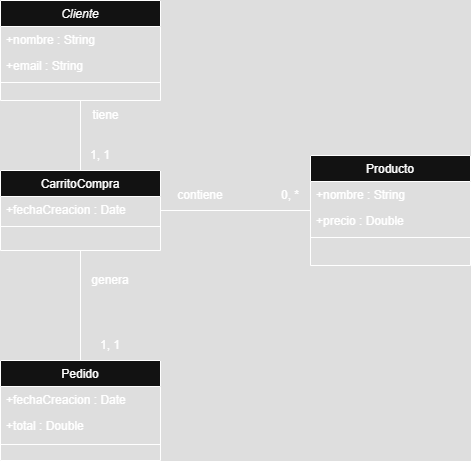

The diagram above was exported from draw.io. Its source (the exported page's mxGraphModel, read from the mxfile embedded in the PNG):
<mxGraphModel dx="1214" dy="591" grid="1" gridSize="10" guides="1" tooltips="1" connect="1" arrows="1" fold="1" page="1" pageScale="1" pageWidth="827" pageHeight="1169" math="0" shadow="0">
  <root>
    <mxCell id="WIyWlLk6GJQsqaUBKTNV-0" />
    <mxCell id="WIyWlLk6GJQsqaUBKTNV-1" parent="WIyWlLk6GJQsqaUBKTNV-0" />
    <mxCell id="zkfFHV4jXpPFQw0GAbJ--0" value="Cliente" style="swimlane;fontStyle=2;align=center;verticalAlign=top;childLayout=stackLayout;horizontal=1;startSize=26;horizontalStack=0;resizeParent=1;resizeLast=0;collapsible=1;marginBottom=0;rounded=0;shadow=0;strokeWidth=1;" parent="WIyWlLk6GJQsqaUBKTNV-1" vertex="1">
      <mxGeometry x="220" y="120" width="160" height="100" as="geometry">
        <mxRectangle x="230" y="140" width="160" height="26" as="alternateBounds" />
      </mxGeometry>
    </mxCell>
    <mxCell id="zkfFHV4jXpPFQw0GAbJ--1" value="+nombre : String" style="text;align=left;verticalAlign=top;spacingLeft=4;spacingRight=4;overflow=hidden;rotatable=0;points=[[0,0.5],[1,0.5]];portConstraint=eastwest;" parent="zkfFHV4jXpPFQw0GAbJ--0" vertex="1">
      <mxGeometry y="26" width="160" height="26" as="geometry" />
    </mxCell>
    <mxCell id="zkfFHV4jXpPFQw0GAbJ--2" value="+email : String" style="text;align=left;verticalAlign=top;spacingLeft=4;spacingRight=4;overflow=hidden;rotatable=0;points=[[0,0.5],[1,0.5]];portConstraint=eastwest;rounded=0;shadow=0;html=0;" parent="zkfFHV4jXpPFQw0GAbJ--0" vertex="1">
      <mxGeometry y="52" width="160" height="26" as="geometry" />
    </mxCell>
    <mxCell id="zkfFHV4jXpPFQw0GAbJ--4" value="" style="line;html=1;strokeWidth=1;align=left;verticalAlign=middle;spacingTop=-1;spacingLeft=3;spacingRight=3;rotatable=0;labelPosition=right;points=[];portConstraint=eastwest;" parent="zkfFHV4jXpPFQw0GAbJ--0" vertex="1">
      <mxGeometry y="78" width="160" height="8" as="geometry" />
    </mxCell>
    <mxCell id="dl8tKHHtUfdt4d5P3sEW-2" style="edgeStyle=orthogonalEdgeStyle;rounded=0;orthogonalLoop=1;jettySize=auto;html=1;entryX=0.5;entryY=1;entryDx=0;entryDy=0;endArrow=none;startFill=0;" parent="WIyWlLk6GJQsqaUBKTNV-1" source="zkfFHV4jXpPFQw0GAbJ--6" target="zkfFHV4jXpPFQw0GAbJ--0" edge="1">
      <mxGeometry relative="1" as="geometry" />
    </mxCell>
    <mxCell id="dl8tKHHtUfdt4d5P3sEW-6" style="edgeStyle=orthogonalEdgeStyle;rounded=0;orthogonalLoop=1;jettySize=auto;html=1;entryX=0;entryY=0.5;entryDx=0;entryDy=0;endArrow=none;startFill=0;" parent="WIyWlLk6GJQsqaUBKTNV-1" source="zkfFHV4jXpPFQw0GAbJ--6" target="zkfFHV4jXpPFQw0GAbJ--17" edge="1">
      <mxGeometry relative="1" as="geometry" />
    </mxCell>
    <mxCell id="zkfFHV4jXpPFQw0GAbJ--6" value="CarritoCompra" style="swimlane;fontStyle=0;align=center;verticalAlign=top;childLayout=stackLayout;horizontal=1;startSize=26;horizontalStack=0;resizeParent=1;resizeLast=0;collapsible=1;marginBottom=0;rounded=0;shadow=0;strokeWidth=1;" parent="WIyWlLk6GJQsqaUBKTNV-1" vertex="1">
      <mxGeometry x="220" y="290" width="160" height="80" as="geometry">
        <mxRectangle x="130" y="380" width="160" height="26" as="alternateBounds" />
      </mxGeometry>
    </mxCell>
    <mxCell id="zkfFHV4jXpPFQw0GAbJ--7" value="+fechaCreacion : Date" style="text;align=left;verticalAlign=top;spacingLeft=4;spacingRight=4;overflow=hidden;rotatable=0;points=[[0,0.5],[1,0.5]];portConstraint=eastwest;" parent="zkfFHV4jXpPFQw0GAbJ--6" vertex="1">
      <mxGeometry y="26" width="160" height="26" as="geometry" />
    </mxCell>
    <mxCell id="zkfFHV4jXpPFQw0GAbJ--9" value="" style="line;html=1;strokeWidth=1;align=left;verticalAlign=middle;spacingTop=-1;spacingLeft=3;spacingRight=3;rotatable=0;labelPosition=right;points=[];portConstraint=eastwest;" parent="zkfFHV4jXpPFQw0GAbJ--6" vertex="1">
      <mxGeometry y="52" width="160" height="8" as="geometry" />
    </mxCell>
    <mxCell id="zkfFHV4jXpPFQw0GAbJ--13" value="Pedido" style="swimlane;fontStyle=0;align=center;verticalAlign=top;childLayout=stackLayout;horizontal=1;startSize=26;horizontalStack=0;resizeParent=1;resizeLast=0;collapsible=1;marginBottom=0;rounded=0;shadow=0;strokeWidth=1;" parent="WIyWlLk6GJQsqaUBKTNV-1" vertex="1">
      <mxGeometry x="220" y="480" width="160" height="100" as="geometry">
        <mxRectangle x="340" y="380" width="170" height="26" as="alternateBounds" />
      </mxGeometry>
    </mxCell>
    <mxCell id="dl8tKHHtUfdt4d5P3sEW-1" value="+fechaCreacion : Date" style="text;align=left;verticalAlign=top;spacingLeft=4;spacingRight=4;overflow=hidden;rotatable=0;points=[[0,0.5],[1,0.5]];portConstraint=eastwest;" parent="zkfFHV4jXpPFQw0GAbJ--13" vertex="1">
      <mxGeometry y="26" width="160" height="26" as="geometry" />
    </mxCell>
    <mxCell id="zkfFHV4jXpPFQw0GAbJ--14" value="+total : Double" style="text;align=left;verticalAlign=top;spacingLeft=4;spacingRight=4;overflow=hidden;rotatable=0;points=[[0,0.5],[1,0.5]];portConstraint=eastwest;" parent="zkfFHV4jXpPFQw0GAbJ--13" vertex="1">
      <mxGeometry y="52" width="160" height="28" as="geometry" />
    </mxCell>
    <mxCell id="zkfFHV4jXpPFQw0GAbJ--15" value="" style="line;html=1;strokeWidth=1;align=left;verticalAlign=middle;spacingTop=-1;spacingLeft=3;spacingRight=3;rotatable=0;labelPosition=right;points=[];portConstraint=eastwest;" parent="zkfFHV4jXpPFQw0GAbJ--13" vertex="1">
      <mxGeometry y="80" width="160" height="8" as="geometry" />
    </mxCell>
    <mxCell id="zkfFHV4jXpPFQw0GAbJ--17" value="Producto" style="swimlane;fontStyle=0;align=center;verticalAlign=top;childLayout=stackLayout;horizontal=1;startSize=26;horizontalStack=0;resizeParent=1;resizeLast=0;collapsible=1;marginBottom=0;rounded=0;shadow=0;strokeWidth=1;" parent="WIyWlLk6GJQsqaUBKTNV-1" vertex="1">
      <mxGeometry x="530" y="275" width="160" height="110" as="geometry">
        <mxRectangle x="550" y="140" width="160" height="26" as="alternateBounds" />
      </mxGeometry>
    </mxCell>
    <mxCell id="zkfFHV4jXpPFQw0GAbJ--18" value="+nombre : String" style="text;align=left;verticalAlign=top;spacingLeft=4;spacingRight=4;overflow=hidden;rotatable=0;points=[[0,0.5],[1,0.5]];portConstraint=eastwest;" parent="zkfFHV4jXpPFQw0GAbJ--17" vertex="1">
      <mxGeometry y="26" width="160" height="26" as="geometry" />
    </mxCell>
    <mxCell id="zkfFHV4jXpPFQw0GAbJ--19" value="+precio : Double" style="text;align=left;verticalAlign=top;spacingLeft=4;spacingRight=4;overflow=hidden;rotatable=0;points=[[0,0.5],[1,0.5]];portConstraint=eastwest;rounded=0;shadow=0;html=0;" parent="zkfFHV4jXpPFQw0GAbJ--17" vertex="1">
      <mxGeometry y="52" width="160" height="26" as="geometry" />
    </mxCell>
    <mxCell id="zkfFHV4jXpPFQw0GAbJ--23" value="" style="line;html=1;strokeWidth=1;align=left;verticalAlign=middle;spacingTop=-1;spacingLeft=3;spacingRight=3;rotatable=0;labelPosition=right;points=[];portConstraint=eastwest;" parent="zkfFHV4jXpPFQw0GAbJ--17" vertex="1">
      <mxGeometry y="78" width="160" height="8" as="geometry" />
    </mxCell>
    <mxCell id="dl8tKHHtUfdt4d5P3sEW-3" value="tiene" style="text;html=1;align=center;verticalAlign=middle;resizable=0;points=[];autosize=1;strokeColor=none;fillColor=none;" parent="WIyWlLk6GJQsqaUBKTNV-1" vertex="1">
      <mxGeometry x="300" y="220" width="50" height="30" as="geometry" />
    </mxCell>
    <mxCell id="dl8tKHHtUfdt4d5P3sEW-4" value="contiene" style="text;html=1;align=center;verticalAlign=middle;whiteSpace=wrap;rounded=0;" parent="WIyWlLk6GJQsqaUBKTNV-1" vertex="1">
      <mxGeometry x="390" y="300" width="60" height="30" as="geometry" />
    </mxCell>
    <mxCell id="dl8tKHHtUfdt4d5P3sEW-5" value="1, 1" style="text;html=1;align=center;verticalAlign=middle;whiteSpace=wrap;rounded=0;" parent="WIyWlLk6GJQsqaUBKTNV-1" vertex="1">
      <mxGeometry x="290" y="260" width="60" height="30" as="geometry" />
    </mxCell>
    <mxCell id="dl8tKHHtUfdt4d5P3sEW-9" value="0, *" style="text;html=1;align=center;verticalAlign=middle;whiteSpace=wrap;rounded=0;" parent="WIyWlLk6GJQsqaUBKTNV-1" vertex="1">
      <mxGeometry x="480" y="300" width="60" height="30" as="geometry" />
    </mxCell>
    <mxCell id="dl8tKHHtUfdt4d5P3sEW-10" style="edgeStyle=orthogonalEdgeStyle;rounded=0;orthogonalLoop=1;jettySize=auto;html=1;entryX=0.5;entryY=0;entryDx=0;entryDy=0;endArrow=none;startFill=0;exitX=0.5;exitY=1;exitDx=0;exitDy=0;" parent="WIyWlLk6GJQsqaUBKTNV-1" source="zkfFHV4jXpPFQw0GAbJ--6" target="zkfFHV4jXpPFQw0GAbJ--13" edge="1">
      <mxGeometry relative="1" as="geometry">
        <mxPoint x="220" y="430" as="sourcePoint" />
        <mxPoint x="370" y="430" as="targetPoint" />
      </mxGeometry>
    </mxCell>
    <mxCell id="dl8tKHHtUfdt4d5P3sEW-11" value="genera" style="text;html=1;align=center;verticalAlign=middle;whiteSpace=wrap;rounded=0;" parent="WIyWlLk6GJQsqaUBKTNV-1" vertex="1">
      <mxGeometry x="300" y="385" width="60" height="30" as="geometry" />
    </mxCell>
    <mxCell id="dl8tKHHtUfdt4d5P3sEW-12" value="1, 1" style="text;html=1;align=center;verticalAlign=middle;whiteSpace=wrap;rounded=0;" parent="WIyWlLk6GJQsqaUBKTNV-1" vertex="1">
      <mxGeometry x="300" y="450" width="60" height="30" as="geometry" />
    </mxCell>
  </root>
</mxGraphModel>